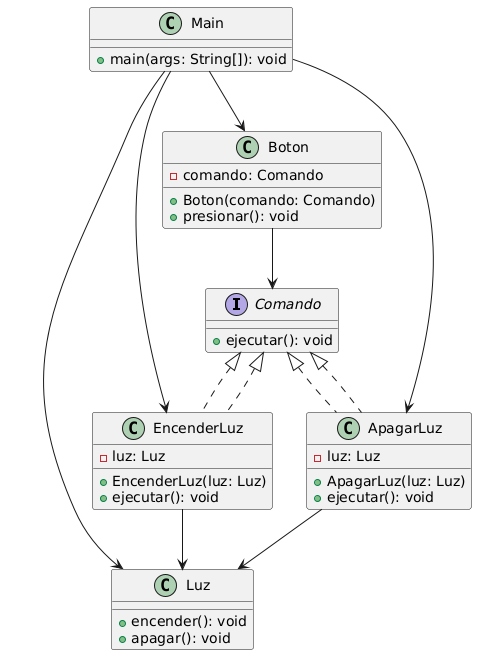

The diagram above was rendered by PlantUML. Its source (embedded in the PNG):
@startuml
interface Comando {
    +ejecutar(): void
}

class Luz {
    +encender(): void
    +apagar(): void
}

class EncenderLuz implements Comando {
    -luz: Luz
    +EncenderLuz(luz: Luz)
    +ejecutar(): void
}

class ApagarLuz implements Comando {
    -luz: Luz
    +ApagarLuz(luz: Luz)
    +ejecutar(): void
}

class Boton {
    -comando: Comando
    +Boton(comando: Comando)
    +presionar(): void
}

class Main {
    +main(args: String[]): void
}

' Relaciones
Comando <|.. EncenderLuz
Comando <|.. ApagarLuz
EncenderLuz --> Luz
ApagarLuz --> Luz
Boton --> Comando
Main --> Luz
Main --> EncenderLuz
Main --> ApagarLuz
Main --> Boton
@enduml